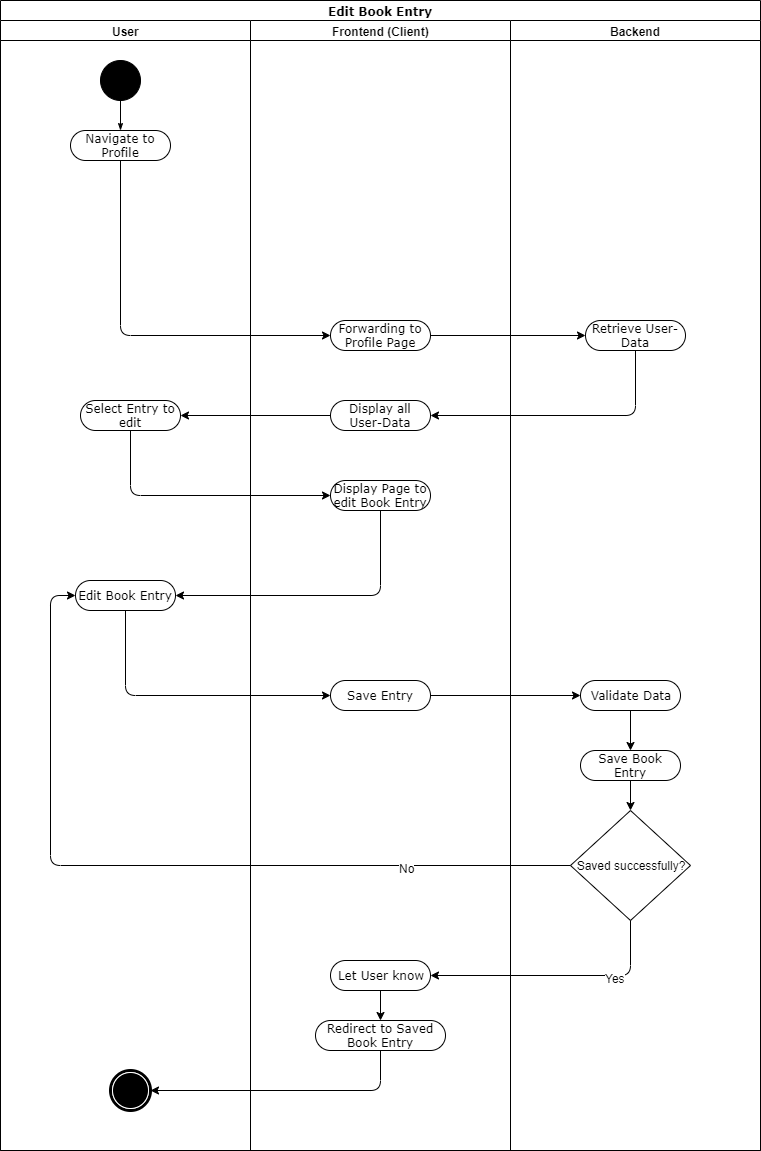

The diagram above was exported from draw.io. Its source (the exported page's mxGraphModel, read from the mxfile embedded in the PNG):
<mxGraphModel dx="1422" dy="800" grid="1" gridSize="10" guides="1" tooltips="1" connect="1" arrows="1" fold="1" page="1" pageScale="1" pageWidth="850" pageHeight="1100" background="#ffffff" math="0" shadow="0">
  <root>
    <mxCell id="0" />
    <mxCell id="1" parent="0" />
    <mxCell id="1c1d494c118603dd-1" value="Edit Book Entry" style="swimlane;html=1;childLayout=stackLayout;startSize=20;rounded=0;shadow=0;comic=0;labelBackgroundColor=none;strokeColor=#000000;strokeWidth=1;fillColor=#ffffff;fontFamily=Verdana;fontSize=12;fontColor=#000000;align=center;" parent="1" vertex="1">
      <mxGeometry x="40" y="20" width="760" height="1150" as="geometry" />
    </mxCell>
    <mxCell id="1c1d494c118603dd-2" value="User" style="swimlane;html=1;startSize=20;" parent="1c1d494c118603dd-1" vertex="1">
      <mxGeometry y="20" width="250" height="1130" as="geometry" />
    </mxCell>
    <mxCell id="60571a20871a0731-4" value="" style="ellipse;whiteSpace=wrap;html=1;rounded=0;shadow=0;comic=0;labelBackgroundColor=none;strokeColor=#000000;strokeWidth=1;fillColor=#000000;fontFamily=Verdana;fontSize=12;fontColor=#000000;align=center;" parent="1c1d494c118603dd-2" vertex="1">
      <mxGeometry x="100" y="40" width="40" height="40" as="geometry" />
    </mxCell>
    <mxCell id="60571a20871a0731-8" value="Navigate to Profile" style="rounded=1;whiteSpace=wrap;html=1;shadow=0;comic=0;labelBackgroundColor=none;strokeColor=#000000;strokeWidth=1;fillColor=#ffffff;fontFamily=Verdana;fontSize=12;fontColor=#000000;align=center;arcSize=50;" parent="1c1d494c118603dd-2" vertex="1">
      <mxGeometry x="70" y="110" width="100" height="30" as="geometry" />
    </mxCell>
    <mxCell id="1c1d494c118603dd-27" style="edgeStyle=orthogonalEdgeStyle;rounded=0;html=1;labelBackgroundColor=none;startArrow=none;startFill=0;startSize=5;endArrow=classicThin;endFill=1;endSize=5;jettySize=auto;orthogonalLoop=1;strokeColor=#000000;strokeWidth=1;fontFamily=Verdana;fontSize=12;fontColor=#000000;" parent="1c1d494c118603dd-2" source="60571a20871a0731-4" target="60571a20871a0731-8" edge="1">
      <mxGeometry relative="1" as="geometry" />
    </mxCell>
    <mxCell id="PPhw1F0JAjPe-FE9N-6T-10" value="Select Entry to edit" style="rounded=1;whiteSpace=wrap;html=1;shadow=0;comic=0;labelBackgroundColor=none;strokeColor=#000000;strokeWidth=1;fillColor=#ffffff;fontFamily=Verdana;fontSize=12;fontColor=#000000;align=center;arcSize=50;" parent="1c1d494c118603dd-2" vertex="1">
      <mxGeometry x="80" y="380" width="100" height="30" as="geometry" />
    </mxCell>
    <mxCell id="PPhw1F0JAjPe-FE9N-6T-24" value="Edit Book Entry" style="rounded=1;whiteSpace=wrap;html=1;shadow=0;comic=0;labelBackgroundColor=none;strokeColor=#000000;strokeWidth=1;fillColor=#ffffff;fontFamily=Verdana;fontSize=12;fontColor=#000000;align=center;arcSize=50;" parent="1c1d494c118603dd-2" vertex="1">
      <mxGeometry x="75" y="560" width="100" height="30" as="geometry" />
    </mxCell>
    <mxCell id="60571a20871a0731-5" value="" style="shape=mxgraph.bpmn.shape;html=1;verticalLabelPosition=bottom;labelBackgroundColor=#ffffff;verticalAlign=top;perimeter=ellipsePerimeter;outline=end;symbol=terminate;rounded=0;shadow=0;comic=0;strokeColor=#000000;strokeWidth=1;fillColor=#ffffff;fontFamily=Verdana;fontSize=12;fontColor=#000000;align=center;" parent="1c1d494c118603dd-2" vertex="1">
      <mxGeometry x="110" y="1050" width="40" height="40" as="geometry" />
    </mxCell>
    <mxCell id="PPhw1F0JAjPe-FE9N-6T-11" value="" style="endArrow=classic;html=1;exitX=0;exitY=0.5;exitDx=0;exitDy=0;entryX=1;entryY=0.5;entryDx=0;entryDy=0;" parent="1c1d494c118603dd-1" source="PPhw1F0JAjPe-FE9N-6T-7" target="PPhw1F0JAjPe-FE9N-6T-10" edge="1">
      <mxGeometry width="50" height="50" relative="1" as="geometry">
        <mxPoint x="370" y="560" as="sourcePoint" />
        <mxPoint x="420" y="510" as="targetPoint" />
      </mxGeometry>
    </mxCell>
    <mxCell id="PPhw1F0JAjPe-FE9N-6T-8" value="" style="endArrow=classic;html=1;exitX=0.5;exitY=1;exitDx=0;exitDy=0;entryX=1;entryY=0.5;entryDx=0;entryDy=0;" parent="1c1d494c118603dd-1" source="PPhw1F0JAjPe-FE9N-6T-5" target="PPhw1F0JAjPe-FE9N-6T-7" edge="1">
      <mxGeometry width="50" height="50" relative="1" as="geometry">
        <mxPoint x="645" y="450" as="sourcePoint" />
        <mxPoint x="680" y="440" as="targetPoint" />
        <Array as="points">
          <mxPoint x="635" y="415" />
        </Array>
      </mxGeometry>
    </mxCell>
    <mxCell id="1c1d494c118603dd-3" value="Frontend (Client)" style="swimlane;html=1;startSize=20;" parent="1c1d494c118603dd-1" vertex="1">
      <mxGeometry x="250" y="20" width="260" height="1130" as="geometry" />
    </mxCell>
    <mxCell id="PPhw1F0JAjPe-FE9N-6T-3" value="Forwarding to Profile Page" style="rounded=1;whiteSpace=wrap;html=1;shadow=0;comic=0;labelBackgroundColor=none;strokeColor=#000000;strokeWidth=1;fillColor=#ffffff;fontFamily=Verdana;fontSize=12;fontColor=#000000;align=center;arcSize=50;" parent="1c1d494c118603dd-3" vertex="1">
      <mxGeometry x="80" y="300" width="100" height="30" as="geometry" />
    </mxCell>
    <mxCell id="PPhw1F0JAjPe-FE9N-6T-7" value="Display all User-Data" style="rounded=1;whiteSpace=wrap;html=1;shadow=0;comic=0;labelBackgroundColor=none;strokeColor=#000000;strokeWidth=1;fillColor=#ffffff;fontFamily=Verdana;fontSize=12;fontColor=#000000;align=center;arcSize=50;" parent="1c1d494c118603dd-3" vertex="1">
      <mxGeometry x="80" y="380" width="100" height="30" as="geometry" />
    </mxCell>
    <mxCell id="PPhw1F0JAjPe-FE9N-6T-22" value="Display Page to edit Book Entry" style="rounded=1;whiteSpace=wrap;html=1;shadow=0;comic=0;labelBackgroundColor=none;strokeColor=#000000;strokeWidth=1;fillColor=#ffffff;fontFamily=Verdana;fontSize=12;fontColor=#000000;align=center;arcSize=50;" parent="1c1d494c118603dd-3" vertex="1">
      <mxGeometry x="80" y="460" width="100" height="30" as="geometry" />
    </mxCell>
    <mxCell id="PPhw1F0JAjPe-FE9N-6T-26" value="Save Entry" style="rounded=1;whiteSpace=wrap;html=1;shadow=0;comic=0;labelBackgroundColor=none;strokeColor=#000000;strokeWidth=1;fillColor=#ffffff;fontFamily=Verdana;fontSize=12;fontColor=#000000;align=center;arcSize=50;" parent="1c1d494c118603dd-3" vertex="1">
      <mxGeometry x="80" y="660" width="100" height="30" as="geometry" />
    </mxCell>
    <mxCell id="PPhw1F0JAjPe-FE9N-6T-36" value="Let User know" style="rounded=1;whiteSpace=wrap;html=1;shadow=0;comic=0;labelBackgroundColor=none;strokeColor=#000000;strokeWidth=1;fillColor=#ffffff;fontFamily=Verdana;fontSize=12;fontColor=#000000;align=center;arcSize=50;" parent="1c1d494c118603dd-3" vertex="1">
      <mxGeometry x="80" y="940" width="100" height="30" as="geometry" />
    </mxCell>
    <mxCell id="PPhw1F0JAjPe-FE9N-6T-42" value="Redirect to Saved Book Entry" style="rounded=1;whiteSpace=wrap;html=1;shadow=0;comic=0;labelBackgroundColor=none;strokeColor=#000000;strokeWidth=1;fillColor=#ffffff;fontFamily=Verdana;fontSize=12;fontColor=#000000;align=center;arcSize=50;" parent="1c1d494c118603dd-3" vertex="1">
      <mxGeometry x="65" y="1000" width="130" height="30" as="geometry" />
    </mxCell>
    <mxCell id="PPhw1F0JAjPe-FE9N-6T-43" value="" style="endArrow=classic;html=1;exitX=0.5;exitY=1;exitDx=0;exitDy=0;entryX=0.5;entryY=0;entryDx=0;entryDy=0;" parent="1c1d494c118603dd-3" source="PPhw1F0JAjPe-FE9N-6T-36" target="PPhw1F0JAjPe-FE9N-6T-42" edge="1">
      <mxGeometry width="50" height="50" relative="1" as="geometry">
        <mxPoint x="80" y="1150" as="sourcePoint" />
        <mxPoint x="130" y="1100" as="targetPoint" />
      </mxGeometry>
    </mxCell>
    <mxCell id="1c1d494c118603dd-4" value="Backend" style="swimlane;html=1;startSize=20;" parent="1c1d494c118603dd-1" vertex="1">
      <mxGeometry x="510" y="20" width="250" height="1130" as="geometry" />
    </mxCell>
    <mxCell id="PPhw1F0JAjPe-FE9N-6T-5" value="Retrieve User-Data" style="rounded=1;whiteSpace=wrap;html=1;shadow=0;comic=0;labelBackgroundColor=none;strokeColor=#000000;strokeWidth=1;fillColor=#ffffff;fontFamily=Verdana;fontSize=12;fontColor=#000000;align=center;arcSize=50;" parent="1c1d494c118603dd-4" vertex="1">
      <mxGeometry x="75" y="300" width="100" height="30" as="geometry" />
    </mxCell>
    <mxCell id="PPhw1F0JAjPe-FE9N-6T-30" value="Save Book Entry" style="rounded=1;whiteSpace=wrap;html=1;shadow=0;comic=0;labelBackgroundColor=none;strokeColor=#000000;strokeWidth=1;fillColor=#ffffff;fontFamily=Verdana;fontSize=12;fontColor=#000000;align=center;arcSize=50;" parent="1c1d494c118603dd-4" vertex="1">
      <mxGeometry x="70" y="730" width="100" height="30" as="geometry" />
    </mxCell>
    <mxCell id="PPhw1F0JAjPe-FE9N-6T-33" value="Saved successfully?" style="rhombus;whiteSpace=wrap;html=1;" parent="1c1d494c118603dd-4" vertex="1">
      <mxGeometry x="60" y="790" width="120" height="110" as="geometry" />
    </mxCell>
    <mxCell id="PPhw1F0JAjPe-FE9N-6T-35" value="" style="endArrow=classic;html=1;entryX=0.5;entryY=0;entryDx=0;entryDy=0;exitX=0.5;exitY=1;exitDx=0;exitDy=0;" parent="1c1d494c118603dd-4" source="PPhw1F0JAjPe-FE9N-6T-30" target="PPhw1F0JAjPe-FE9N-6T-33" edge="1">
      <mxGeometry width="50" height="50" relative="1" as="geometry">
        <mxPoint x="50" y="1060" as="sourcePoint" />
        <mxPoint x="100" y="1010" as="targetPoint" />
      </mxGeometry>
    </mxCell>
    <mxCell id="PPhw1F0JAjPe-FE9N-6T-28" value="Validate Data" style="rounded=1;whiteSpace=wrap;html=1;shadow=0;comic=0;labelBackgroundColor=none;strokeColor=#000000;strokeWidth=1;fillColor=#ffffff;fontFamily=Verdana;fontSize=12;fontColor=#000000;align=center;arcSize=50;" parent="1c1d494c118603dd-4" vertex="1">
      <mxGeometry x="70" y="660" width="100" height="30" as="geometry" />
    </mxCell>
    <mxCell id="PPhw1F0JAjPe-FE9N-6T-31" value="" style="endArrow=classic;html=1;entryX=0.5;entryY=0;entryDx=0;entryDy=0;exitX=0.5;exitY=1;exitDx=0;exitDy=0;" parent="1c1d494c118603dd-4" source="PPhw1F0JAjPe-FE9N-6T-28" target="PPhw1F0JAjPe-FE9N-6T-30" edge="1">
      <mxGeometry width="50" height="50" relative="1" as="geometry">
        <mxPoint x="-510" y="1200" as="sourcePoint" />
        <mxPoint x="-460" y="1150" as="targetPoint" />
      </mxGeometry>
    </mxCell>
    <mxCell id="PPhw1F0JAjPe-FE9N-6T-6" value="" style="endArrow=classic;html=1;exitX=1;exitY=0.5;exitDx=0;exitDy=0;entryX=0;entryY=0.5;entryDx=0;entryDy=0;" parent="1c1d494c118603dd-1" source="PPhw1F0JAjPe-FE9N-6T-3" target="PPhw1F0JAjPe-FE9N-6T-5" edge="1">
      <mxGeometry width="50" height="50" relative="1" as="geometry">
        <mxPoint x="370" y="290" as="sourcePoint" />
        <mxPoint x="420" y="240" as="targetPoint" />
      </mxGeometry>
    </mxCell>
    <mxCell id="PPhw1F0JAjPe-FE9N-6T-16" value="" style="endArrow=classic;html=1;exitX=0.5;exitY=1;exitDx=0;exitDy=0;entryX=0;entryY=0.5;entryDx=0;entryDy=0;" parent="1c1d494c118603dd-1" source="60571a20871a0731-8" target="PPhw1F0JAjPe-FE9N-6T-3" edge="1">
      <mxGeometry width="50" height="50" relative="1" as="geometry">
        <mxPoint x="120" y="290" as="sourcePoint" />
        <mxPoint x="350" y="120" as="targetPoint" />
        <Array as="points">
          <mxPoint x="120" y="335" />
        </Array>
      </mxGeometry>
    </mxCell>
    <mxCell id="PPhw1F0JAjPe-FE9N-6T-23" value="" style="endArrow=classic;html=1;exitX=0.5;exitY=1;exitDx=0;exitDy=0;entryX=0;entryY=0.5;entryDx=0;entryDy=0;" parent="1c1d494c118603dd-1" source="PPhw1F0JAjPe-FE9N-6T-10" target="PPhw1F0JAjPe-FE9N-6T-22" edge="1">
      <mxGeometry width="50" height="50" relative="1" as="geometry">
        <mxPoint x="40" y="620" as="sourcePoint" />
        <mxPoint x="90" y="570" as="targetPoint" />
        <Array as="points">
          <mxPoint x="130" y="495" />
        </Array>
      </mxGeometry>
    </mxCell>
    <mxCell id="PPhw1F0JAjPe-FE9N-6T-25" value="" style="endArrow=classic;html=1;exitX=0.5;exitY=1;exitDx=0;exitDy=0;entryX=1;entryY=0.5;entryDx=0;entryDy=0;" parent="1c1d494c118603dd-1" source="PPhw1F0JAjPe-FE9N-6T-22" target="PPhw1F0JAjPe-FE9N-6T-24" edge="1">
      <mxGeometry width="50" height="50" relative="1" as="geometry">
        <mxPoint x="320" y="750" as="sourcePoint" />
        <mxPoint x="370" y="700" as="targetPoint" />
        <Array as="points">
          <mxPoint x="380" y="595" />
        </Array>
      </mxGeometry>
    </mxCell>
    <mxCell id="PPhw1F0JAjPe-FE9N-6T-27" value="" style="endArrow=classic;html=1;exitX=0.5;exitY=1;exitDx=0;exitDy=0;entryX=0;entryY=0.5;entryDx=0;entryDy=0;" parent="1c1d494c118603dd-1" source="PPhw1F0JAjPe-FE9N-6T-24" target="PPhw1F0JAjPe-FE9N-6T-26" edge="1">
      <mxGeometry width="50" height="50" relative="1" as="geometry">
        <mxPoint x="90" y="830" as="sourcePoint" />
        <mxPoint x="140" y="780" as="targetPoint" />
        <Array as="points">
          <mxPoint x="125" y="695" />
        </Array>
      </mxGeometry>
    </mxCell>
    <mxCell id="PPhw1F0JAjPe-FE9N-6T-37" value="" style="endArrow=classic;html=1;entryX=1;entryY=0.5;entryDx=0;entryDy=0;exitX=0.5;exitY=1;exitDx=0;exitDy=0;" parent="1c1d494c118603dd-1" source="PPhw1F0JAjPe-FE9N-6T-33" target="PPhw1F0JAjPe-FE9N-6T-36" edge="1">
      <mxGeometry width="50" height="50" relative="1" as="geometry">
        <mxPoint y="1220" as="sourcePoint" />
        <mxPoint x="50" y="1170" as="targetPoint" />
        <Array as="points">
          <mxPoint x="630" y="975" />
        </Array>
      </mxGeometry>
    </mxCell>
    <mxCell id="PPhw1F0JAjPe-FE9N-6T-38" value="Yes" style="text;html=1;resizable=0;points=[];align=center;verticalAlign=middle;labelBackgroundColor=#ffffff;" parent="PPhw1F0JAjPe-FE9N-6T-37" vertex="1" connectable="0">
      <mxGeometry x="-0.4361" y="2" relative="1" as="geometry">
        <mxPoint x="1" as="offset" />
      </mxGeometry>
    </mxCell>
    <mxCell id="PPhw1F0JAjPe-FE9N-6T-39" value="" style="endArrow=classic;html=1;exitX=0;exitY=0.5;exitDx=0;exitDy=0;entryX=0;entryY=0.5;entryDx=0;entryDy=0;" parent="1c1d494c118603dd-1" source="PPhw1F0JAjPe-FE9N-6T-33" target="PPhw1F0JAjPe-FE9N-6T-24" edge="1">
      <mxGeometry width="50" height="50" relative="1" as="geometry">
        <mxPoint x="310" y="890" as="sourcePoint" />
        <mxPoint x="50" y="590" as="targetPoint" />
        <Array as="points">
          <mxPoint x="50" y="865" />
          <mxPoint x="50" y="595" />
        </Array>
      </mxGeometry>
    </mxCell>
    <mxCell id="PPhw1F0JAjPe-FE9N-6T-41" value="No" style="text;html=1;resizable=0;points=[];align=center;verticalAlign=middle;labelBackgroundColor=#ffffff;" parent="PPhw1F0JAjPe-FE9N-6T-39" vertex="1" connectable="0">
      <mxGeometry x="-0.5942" y="2" relative="1" as="geometry">
        <mxPoint x="1" as="offset" />
      </mxGeometry>
    </mxCell>
    <mxCell id="PPhw1F0JAjPe-FE9N-6T-44" value="" style="endArrow=classic;html=1;exitX=0.5;exitY=1;exitDx=0;exitDy=0;entryX=1;entryY=0.5;entryDx=0;entryDy=0;" parent="1c1d494c118603dd-1" source="PPhw1F0JAjPe-FE9N-6T-42" target="60571a20871a0731-5" edge="1">
      <mxGeometry width="50" height="50" relative="1" as="geometry">
        <mxPoint x="310" y="1120" as="sourcePoint" />
        <mxPoint x="360" y="1070" as="targetPoint" />
        <Array as="points">
          <mxPoint x="380" y="1090" />
        </Array>
      </mxGeometry>
    </mxCell>
    <mxCell id="PPhw1F0JAjPe-FE9N-6T-29" value="" style="endArrow=classic;html=1;entryX=0;entryY=0.5;entryDx=0;entryDy=0;exitX=1;exitY=0.5;exitDx=0;exitDy=0;" parent="1c1d494c118603dd-1" source="PPhw1F0JAjPe-FE9N-6T-26" target="PPhw1F0JAjPe-FE9N-6T-28" edge="1">
      <mxGeometry width="50" height="50" relative="1" as="geometry">
        <mxPoint x="80" y="850" as="sourcePoint" />
        <mxPoint x="130" y="800" as="targetPoint" />
      </mxGeometry>
    </mxCell>
  </root>
</mxGraphModel>